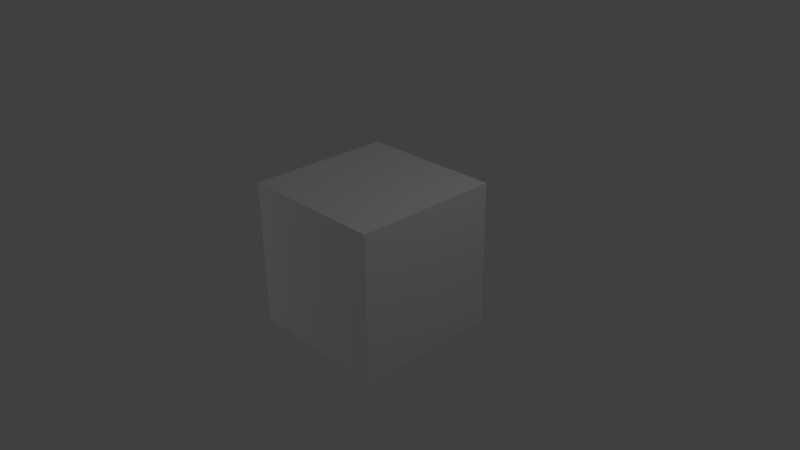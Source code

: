 # Source: seeker.blend  (saved by Blender 2.69.0; exported with 4.5.12 LTS)
import bpy
from mathutils import Matrix  # noqa: F401  (used for matrix-valued properties, if any)

bpy.ops.wm.read_factory_settings(use_empty=True)
scene = bpy.context.scene
scene.name = 'Scene'

# ---- collections
col_collection_1 = bpy.data.collections.new('Collection 1'); scene.collection.children.link(col_collection_1)

# ---- materials (node trees are filled in below, after node groups)
mat_material = bpy.data.materials.new('Material')
mat_material.alpha_threshold = 0.0
mat_material.use_transparent_shadow = False
mat_material.roughness = 0.5

# ---- material node trees

# ---- world
world_world = bpy.data.worlds.new('World'); scene.world = world_world
world_world.color = (0.05088, 0.05088, 0.05088)
world_world.use_sun_shadow = False
world_world.sun_shadow_jitter_overblur = 0.0
world_world.cycles.sampling_method = 'MANUAL'
world_world.cycles.sample_map_resolution = 256

# ---- cameras
cam_camera = bpy.data.cameras.new('Camera')
cam_camera.clip_end = 100.0
cam_camera.lens = 35.0
cam_camera.sensor_width = 32.0
cam_camera.sensor_height = 18.0
cam_camera.ortho_scale = 7.314
cam_camera.dof.focus_distance = 0.0
cam_camera.dof.aperture_fstop = 128.0

# ---- lights
light_lamp_002 = bpy.data.lights.new('Lamp.002', 'POINT')
light_lamp_002.transmission_factor = 0.0
light_lamp_002.cutoff_distance = 30.0
light_lamp_002.energy = 100.0
light_lamp_002.shadow_buffer_clip_start = 1.001
light_lamp_002.shadow_soft_size = 0.1
light_lamp_002.shadow_maximum_resolution = 0.006
light_lamp_002.use_absolute_resolution = True
light_lamp_002.cycles.use_multiple_importance_sampling = False
light_lamp_001 = bpy.data.lights.new('Lamp.001', 'POINT')
light_lamp_001.transmission_factor = 0.0
light_lamp_001.cutoff_distance = 30.0
light_lamp_001.energy = 100.0
light_lamp_001.shadow_buffer_clip_start = 1.001
light_lamp_001.shadow_soft_size = 0.1
light_lamp_001.shadow_maximum_resolution = 0.006
light_lamp_001.use_absolute_resolution = True
light_lamp_001.cycles.use_multiple_importance_sampling = False
light_lamp = bpy.data.lights.new('Lamp', 'POINT')
light_lamp.transmission_factor = 0.0
light_lamp.cutoff_distance = 30.0
light_lamp.energy = 100.0
light_lamp.shadow_buffer_clip_start = 1.001
light_lamp.shadow_soft_size = 0.1
light_lamp.shadow_maximum_resolution = 0.006
light_lamp.use_absolute_resolution = True
light_lamp.cycles.use_multiple_importance_sampling = False

# ---- meshes
me_cube = bpy.data.meshes.new('Cube')
me_cube.from_pydata([(1.0, 1.0, -1.0), (1.0, -1.0, -1.0), (-1.0, -1.0, -1.0), (-1.0, 1.0, -1.0), (1.0, 1.0, 1.0), (1.0, -1.0, 1.0), (-1.0, -1.0, 1.0), (-1.0, 1.0, 1.0)], [], [(0, 1, 2, 3), (4, 7, 6, 5), (0, 4, 5, 1), (1, 5, 6, 2), (2, 6, 7, 3), (4, 0, 3, 7)])
_uv = me_cube.uv_layers.new(name='UVMap')
_uv.uv.foreach_set('vector', [0.5, 0.5, 0.5, 0.25, 0.75, 0.25, 0.75, 0.5, 0.25, 0.5, 8.692e-05, 0.5, 8.659e-05, 0.25, 0.25, 0.25, 0.5, 0.5, 0.25, 0.5, 0.25, 0.25, 0.5, 0.25, 0.75, 8.659e-05, 0.9999, 8.677e-05, 0.9999, 0.25, 0.75, 0.25, 0.75, 0.25, 0.9999, 0.25, 0.9999, 0.5, 0.75, 0.5, 0.9999, 0.75, 0.75, 0.75, 0.75, 0.5, 0.9999, 0.5])
me_cube.materials.append(mat_material)
me_cube.use_remesh_preserve_volume = False
me_cube.use_remesh_preserve_attributes = False
me_cube.use_mirror_vertex_groups = False
me_cube.update()

# ---- objects
ob_lamp_002 = bpy.data.objects.new('Lamp.002', light_lamp_002)
ob_lamp_001 = bpy.data.objects.new('Lamp.001', light_lamp_001)
ob_cube = bpy.data.objects.new('Cube', me_cube)
ob_lamp = bpy.data.objects.new('Lamp', light_lamp)
ob_camera = bpy.data.objects.new('Camera', cam_camera)

# ---- transforms, parenting, visibility, modifiers, constraints
ob_lamp_002.location = (-8.192, 3.336, -4.752)
ob_lamp_002.rotation_euler = (0.6503, 0.05522, 1.866)
ob_lamp_002.lock_rotations_4d = False
ob_lamp_002.empty_display_type = 'ARROWS'
ob_lamp_002.color = (0.0, 0.0, 0.0, 0.0)
ob_lamp_002.lineart.crease_threshold = 0.0
ob_lamp_001.location = (-6.623, -4.723, 1.414)
ob_lamp_001.rotation_euler = (0.6503, 0.05522, 1.866)
ob_lamp_001.lock_rotations_4d = False
ob_lamp_001.empty_display_type = 'ARROWS'
ob_lamp_001.color = (0.0, 0.0, 0.0, 0.0)
ob_lamp_001.lineart.crease_threshold = 0.0
ob_cube.location = (0.0, 0.0, 0.0)
ob_cube.lock_rotations_4d = False
ob_cube.empty_display_type = 'ARROWS'
ob_cube.lineart.crease_threshold = 0.0
ob_lamp.location = (4.076, 1.005, 5.904)
ob_lamp.rotation_euler = (0.6503, 0.05522, 1.866)
ob_lamp.lock_rotations_4d = False
ob_lamp.empty_display_type = 'ARROWS'
ob_lamp.color = (0.0, 0.0, 0.0, 0.0)
ob_lamp.lineart.crease_threshold = 0.0
ob_camera.location = (7.481, -6.508, 5.344)
ob_camera.rotation_euler = (1.109, 0.01082, 0.8149)
ob_camera.lock_rotations_4d = False
ob_camera.empty_display_type = 'ARROWS'
ob_camera.color = (0.0, 0.0, 0.0, 0.0)
ob_camera.display_type = 'WIRE'
ob_camera.lineart.crease_threshold = 0.0

# ---- collection membership
col_collection_1.objects.link(ob_lamp_002)
col_collection_1.objects.link(ob_lamp_001)
col_collection_1.objects.link(ob_cube)
col_collection_1.objects.link(ob_lamp)
col_collection_1.objects.link(ob_camera)

# ---- scene / render settings (as saved in the file)
scene.camera = ob_camera
scene.frame_start = 1; scene.frame_end = 250; scene.frame_set(1)
scene.render.engine = 'BLENDER_EEVEE_NEXT'
scene.render.image_settings.compression = 90
scene.render.resolution_percentage = 50
scene.render.dither_intensity = 0.0
scene.cycles.use_denoising = False
scene.cycles.samples = 10
scene.cycles.sampling_pattern = 'TABULATED_SOBOL'
scene.cycles.light_sampling_threshold = 0.0
scene.cycles.use_adaptive_sampling = False
scene.cycles.use_light_tree = False
scene.cycles.blur_glossy = 0.0
scene.cycles.volume_bounces = 1
scene.cycles.pixel_filter_type = 'GAUSSIAN'
scene.cycles.sample_clamp_indirect = 0.0
scene.view_settings.view_transform = 'Standard'
bpy.context.view_layer.update()
